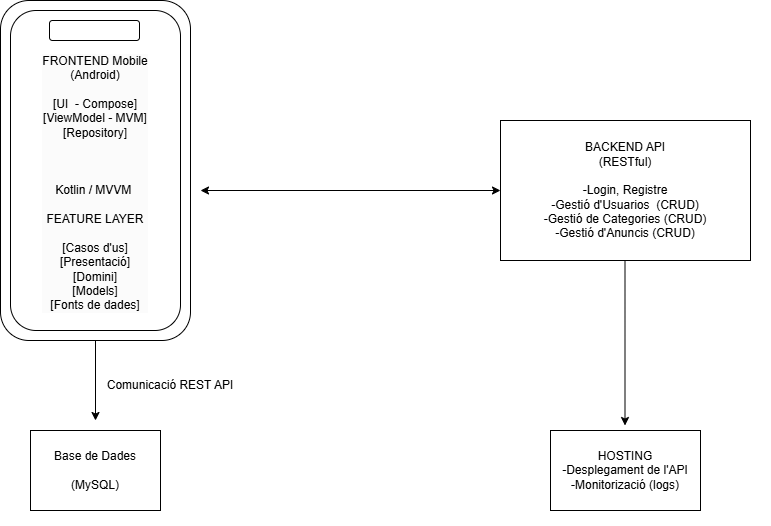

The diagram above was exported from draw.io. Its source (the exported page's mxGraphModel, read from the mxfile embedded in the PNG):
<mxGraphModel dx="1050" dy="557" grid="1" gridSize="10" guides="1" tooltips="1" connect="1" arrows="1" fold="1" page="1" pageScale="1" pageWidth="827" pageHeight="1169" math="0" shadow="0">
  <root>
    <mxCell id="0" />
    <mxCell id="1" parent="0" />
    <mxCell id="AhheCzHdsoTxfMECRfIp-1" value="" style="rounded=1;whiteSpace=wrap;html=1;" parent="1" vertex="1">
      <mxGeometry x="320" y="50" width="190" height="340" as="geometry" />
    </mxCell>
    <mxCell id="AhheCzHdsoTxfMECRfIp-3" value="" style="rounded=1;whiteSpace=wrap;html=1;" parent="1" vertex="1">
      <mxGeometry x="367.5" y="70" width="95" height="20" as="geometry" />
    </mxCell>
    <mxCell id="AhheCzHdsoTxfMECRfIp-6" value="" style="rounded=1;whiteSpace=wrap;html=1;" parent="1" vertex="1">
      <mxGeometry x="330" y="60" width="170" height="320" as="geometry" />
    </mxCell>
    <mxCell id="AhheCzHdsoTxfMECRfIp-7" value="" style="rounded=1;whiteSpace=wrap;html=1;" parent="1" vertex="1">
      <mxGeometry x="369" y="70" width="90" height="20" as="geometry" />
    </mxCell>
    <mxCell id="AhheCzHdsoTxfMECRfIp-10" value="&lt;br&gt;&lt;span style=&quot;color: rgb(0, 0, 0); font-family: Helvetica; font-size: 12px; font-style: normal; font-variant-ligatures: normal; font-variant-caps: normal; font-weight: 400; letter-spacing: normal; orphans: 2; text-align: center; text-indent: 0px; text-transform: none; widows: 2; word-spacing: 0px; -webkit-text-stroke-width: 0px; white-space: normal; background-color: rgb(251, 251, 251); text-decoration-thickness: initial; text-decoration-style: initial; text-decoration-color: initial; float: none; display: inline !important;&quot;&gt;FRONTEND Mobile&lt;/span&gt;&lt;div style=&quot;forced-color-adjust: none; color: rgb(0, 0, 0); font-family: Helvetica; font-size: 12px; font-style: normal; font-variant-ligatures: normal; font-variant-caps: normal; font-weight: 400; letter-spacing: normal; orphans: 2; text-align: center; text-indent: 0px; text-transform: none; widows: 2; word-spacing: 0px; -webkit-text-stroke-width: 0px; white-space: normal; background-color: rgb(251, 251, 251); text-decoration-thickness: initial; text-decoration-style: initial; text-decoration-color: initial;&quot;&gt;(Android)&lt;/div&gt;&lt;div style=&quot;forced-color-adjust: none; color: rgb(0, 0, 0); font-family: Helvetica; font-size: 12px; font-style: normal; font-variant-ligatures: normal; font-variant-caps: normal; font-weight: 400; letter-spacing: normal; orphans: 2; text-align: center; text-indent: 0px; text-transform: none; widows: 2; word-spacing: 0px; -webkit-text-stroke-width: 0px; white-space: normal; background-color: rgb(251, 251, 251); text-decoration-thickness: initial; text-decoration-style: initial; text-decoration-color: initial;&quot;&gt;&lt;br style=&quot;forced-color-adjust: none;&quot;&gt;&lt;/div&gt;&lt;div style=&quot;forced-color-adjust: none; color: rgb(0, 0, 0); font-family: Helvetica; font-size: 12px; font-style: normal; font-variant-ligatures: normal; font-variant-caps: normal; font-weight: 400; letter-spacing: normal; orphans: 2; text-align: center; text-indent: 0px; text-transform: none; widows: 2; word-spacing: 0px; -webkit-text-stroke-width: 0px; white-space: normal; background-color: rgb(251, 251, 251); text-decoration-thickness: initial; text-decoration-style: initial; text-decoration-color: initial;&quot;&gt;[UI&amp;nbsp; - Compose]&lt;/div&gt;&lt;div style=&quot;forced-color-adjust: none; color: rgb(0, 0, 0); font-family: Helvetica; font-size: 12px; font-style: normal; font-variant-ligatures: normal; font-variant-caps: normal; font-weight: 400; letter-spacing: normal; orphans: 2; text-align: center; text-indent: 0px; text-transform: none; widows: 2; word-spacing: 0px; -webkit-text-stroke-width: 0px; white-space: normal; background-color: rgb(251, 251, 251); text-decoration-thickness: initial; text-decoration-style: initial; text-decoration-color: initial;&quot;&gt;[ViewModel - MVM]&lt;/div&gt;&lt;div style=&quot;forced-color-adjust: none; color: rgb(0, 0, 0); font-family: Helvetica; font-size: 12px; font-style: normal; font-variant-ligatures: normal; font-variant-caps: normal; font-weight: 400; letter-spacing: normal; orphans: 2; text-align: center; text-indent: 0px; text-transform: none; widows: 2; word-spacing: 0px; -webkit-text-stroke-width: 0px; white-space: normal; background-color: rgb(251, 251, 251); text-decoration-thickness: initial; text-decoration-style: initial; text-decoration-color: initial;&quot;&gt;[Repository]&lt;/div&gt;&lt;div style=&quot;forced-color-adjust: none; color: rgb(0, 0, 0); font-family: Helvetica; font-size: 12px; font-style: normal; font-variant-ligatures: normal; font-variant-caps: normal; font-weight: 400; letter-spacing: normal; orphans: 2; text-align: center; text-indent: 0px; text-transform: none; widows: 2; word-spacing: 0px; -webkit-text-stroke-width: 0px; white-space: normal; background-color: rgb(251, 251, 251); text-decoration-thickness: initial; text-decoration-style: initial; text-decoration-color: initial;&quot;&gt;&lt;br style=&quot;forced-color-adjust: none;&quot;&gt;&lt;/div&gt;&lt;div style=&quot;forced-color-adjust: none; color: rgb(0, 0, 0); font-family: Helvetica; font-size: 12px; font-style: normal; font-variant-ligatures: normal; font-variant-caps: normal; font-weight: 400; letter-spacing: normal; orphans: 2; text-align: center; text-indent: 0px; text-transform: none; widows: 2; word-spacing: 0px; -webkit-text-stroke-width: 0px; white-space: normal; background-color: rgb(251, 251, 251); text-decoration-thickness: initial; text-decoration-style: initial; text-decoration-color: initial;&quot;&gt;&lt;br style=&quot;forced-color-adjust: none;&quot;&gt;&lt;/div&gt;&lt;div style=&quot;forced-color-adjust: none; color: rgb(0, 0, 0); font-family: Helvetica; font-size: 12px; font-style: normal; font-variant-ligatures: normal; font-variant-caps: normal; font-weight: 400; letter-spacing: normal; orphans: 2; text-align: center; text-indent: 0px; text-transform: none; widows: 2; word-spacing: 0px; -webkit-text-stroke-width: 0px; white-space: normal; background-color: rgb(251, 251, 251); text-decoration-thickness: initial; text-decoration-style: initial; text-decoration-color: initial;&quot;&gt;&lt;br style=&quot;forced-color-adjust: none;&quot;&gt;&lt;/div&gt;&lt;div style=&quot;forced-color-adjust: none; color: rgb(0, 0, 0); font-family: Helvetica; font-size: 12px; font-style: normal; font-variant-ligatures: normal; font-variant-caps: normal; font-weight: 400; letter-spacing: normal; orphans: 2; text-align: center; text-indent: 0px; text-transform: none; widows: 2; word-spacing: 0px; -webkit-text-stroke-width: 0px; white-space: normal; background-color: rgb(251, 251, 251); text-decoration-thickness: initial; text-decoration-style: initial; text-decoration-color: initial;&quot;&gt;Kotlin / MVVM&amp;nbsp;&lt;/div&gt;&lt;div style=&quot;forced-color-adjust: none; color: rgb(0, 0, 0); font-family: Helvetica; font-size: 12px; font-style: normal; font-variant-ligatures: normal; font-variant-caps: normal; font-weight: 400; letter-spacing: normal; orphans: 2; text-align: center; text-indent: 0px; text-transform: none; widows: 2; word-spacing: 0px; -webkit-text-stroke-width: 0px; white-space: normal; background-color: rgb(251, 251, 251); text-decoration-thickness: initial; text-decoration-style: initial; text-decoration-color: initial;&quot;&gt;&lt;br&gt;&lt;/div&gt;&lt;div style=&quot;forced-color-adjust: none; color: rgb(0, 0, 0); font-family: Helvetica; font-size: 12px; font-style: normal; font-variant-ligatures: normal; font-variant-caps: normal; font-weight: 400; letter-spacing: normal; orphans: 2; text-align: center; text-indent: 0px; text-transform: none; widows: 2; word-spacing: 0px; -webkit-text-stroke-width: 0px; white-space: normal; background-color: rgb(251, 251, 251); text-decoration-thickness: initial; text-decoration-style: initial; text-decoration-color: initial;&quot;&gt;FEATURE LAYER&lt;/div&gt;&lt;div style=&quot;forced-color-adjust: none; color: rgb(0, 0, 0); font-family: Helvetica; font-size: 12px; font-style: normal; font-variant-ligatures: normal; font-variant-caps: normal; font-weight: 400; letter-spacing: normal; orphans: 2; text-align: center; text-indent: 0px; text-transform: none; widows: 2; word-spacing: 0px; -webkit-text-stroke-width: 0px; white-space: normal; background-color: rgb(251, 251, 251); text-decoration-thickness: initial; text-decoration-style: initial; text-decoration-color: initial;&quot;&gt;&lt;br&gt;&lt;/div&gt;&lt;div style=&quot;forced-color-adjust: none; color: rgb(0, 0, 0); font-family: Helvetica; font-size: 12px; font-style: normal; font-variant-ligatures: normal; font-variant-caps: normal; font-weight: 400; letter-spacing: normal; orphans: 2; text-align: center; text-indent: 0px; text-transform: none; widows: 2; word-spacing: 0px; -webkit-text-stroke-width: 0px; white-space: normal; background-color: rgb(251, 251, 251); text-decoration-thickness: initial; text-decoration-style: initial; text-decoration-color: initial;&quot;&gt;[Casos d'us]&lt;/div&gt;&lt;div style=&quot;forced-color-adjust: none; color: rgb(0, 0, 0); font-family: Helvetica; font-size: 12px; font-style: normal; font-variant-ligatures: normal; font-variant-caps: normal; font-weight: 400; letter-spacing: normal; orphans: 2; text-align: center; text-indent: 0px; text-transform: none; widows: 2; word-spacing: 0px; -webkit-text-stroke-width: 0px; white-space: normal; background-color: rgb(251, 251, 251); text-decoration-thickness: initial; text-decoration-style: initial; text-decoration-color: initial;&quot;&gt;[Presentació]&lt;/div&gt;&lt;div style=&quot;forced-color-adjust: none; color: rgb(0, 0, 0); font-family: Helvetica; font-size: 12px; font-style: normal; font-variant-ligatures: normal; font-variant-caps: normal; font-weight: 400; letter-spacing: normal; orphans: 2; text-align: center; text-indent: 0px; text-transform: none; widows: 2; word-spacing: 0px; -webkit-text-stroke-width: 0px; white-space: normal; background-color: rgb(251, 251, 251); text-decoration-thickness: initial; text-decoration-style: initial; text-decoration-color: initial;&quot;&gt;[Domini]&lt;/div&gt;&lt;div style=&quot;forced-color-adjust: none; color: rgb(0, 0, 0); font-family: Helvetica; font-size: 12px; font-style: normal; font-variant-ligatures: normal; font-variant-caps: normal; font-weight: 400; letter-spacing: normal; orphans: 2; text-align: center; text-indent: 0px; text-transform: none; widows: 2; word-spacing: 0px; -webkit-text-stroke-width: 0px; white-space: normal; background-color: rgb(251, 251, 251); text-decoration-thickness: initial; text-decoration-style: initial; text-decoration-color: initial;&quot;&gt;[Models]&lt;/div&gt;&lt;div style=&quot;forced-color-adjust: none; color: rgb(0, 0, 0); font-family: Helvetica; font-size: 12px; font-style: normal; font-variant-ligatures: normal; font-variant-caps: normal; font-weight: 400; letter-spacing: normal; orphans: 2; text-align: center; text-indent: 0px; text-transform: none; widows: 2; word-spacing: 0px; -webkit-text-stroke-width: 0px; white-space: normal; background-color: rgb(251, 251, 251); text-decoration-thickness: initial; text-decoration-style: initial; text-decoration-color: initial;&quot;&gt;[Fonts de dades]&lt;/div&gt;&lt;div&gt;&lt;br&gt;&lt;/div&gt;&lt;div&gt;&lt;br&gt;&lt;/div&gt;" style="text;html=1;align=center;verticalAlign=middle;whiteSpace=wrap;rounded=0;" parent="1" vertex="1">
      <mxGeometry x="330" y="145" width="170" height="190" as="geometry" />
    </mxCell>
    <mxCell id="AhheCzHdsoTxfMECRfIp-11" value="" style="endArrow=classic;startArrow=classic;html=1;rounded=0;" parent="1" target="AhheCzHdsoTxfMECRfIp-12" edge="1">
      <mxGeometry width="50" height="50" relative="1" as="geometry">
        <mxPoint x="520" y="240" as="sourcePoint" />
        <mxPoint x="840" y="240" as="targetPoint" />
      </mxGeometry>
    </mxCell>
    <mxCell id="AhheCzHdsoTxfMECRfIp-12" value="" style="rounded=0;whiteSpace=wrap;html=1;" parent="1" vertex="1">
      <mxGeometry x="820" y="170" width="250" height="140" as="geometry" />
    </mxCell>
    <mxCell id="AhheCzHdsoTxfMECRfIp-13" value="BACKEND API&lt;div&gt;(RESTful)&lt;/div&gt;&lt;div&gt;&amp;nbsp;&amp;nbsp;&lt;/div&gt;&lt;div&gt;-Login, Registre&lt;/div&gt;&lt;div&gt;-Gestió d'Usuarios&amp;nbsp; (CRUD)&lt;/div&gt;&lt;div&gt;-Gestió de Categories (CRUD)&lt;/div&gt;&lt;div&gt;-Gestió d'Anuncis (CRUD)&lt;/div&gt;" style="text;html=1;align=center;verticalAlign=middle;whiteSpace=wrap;rounded=0;" parent="1" vertex="1">
      <mxGeometry x="800" y="155" width="290" height="170" as="geometry" />
    </mxCell>
    <mxCell id="AhheCzHdsoTxfMECRfIp-14" value="" style="endArrow=classic;html=1;rounded=0;exitX=0.5;exitY=1;exitDx=0;exitDy=0;" parent="1" edge="1">
      <mxGeometry width="50" height="50" relative="1" as="geometry">
        <mxPoint x="944.5" y="310" as="sourcePoint" />
        <mxPoint x="944.5" y="475" as="targetPoint" />
      </mxGeometry>
    </mxCell>
    <mxCell id="AhheCzHdsoTxfMECRfIp-15" value="" style="rounded=0;whiteSpace=wrap;html=1;" parent="1" vertex="1">
      <mxGeometry x="870" y="480" width="150" height="80" as="geometry" />
    </mxCell>
    <mxCell id="AhheCzHdsoTxfMECRfIp-16" value="HOSTING&lt;div&gt;-Desplegament de l'API&lt;/div&gt;&lt;div&gt;-Monitorizació (logs)&lt;/div&gt;" style="text;html=1;align=center;verticalAlign=middle;whiteSpace=wrap;rounded=0;" parent="1" vertex="1">
      <mxGeometry x="855" y="465" width="180" height="110" as="geometry" />
    </mxCell>
    <mxCell id="AhheCzHdsoTxfMECRfIp-17" value="" style="endArrow=classic;html=1;rounded=0;exitX=0.5;exitY=1;exitDx=0;exitDy=0;" parent="1" source="AhheCzHdsoTxfMECRfIp-1" edge="1">
      <mxGeometry width="50" height="50" relative="1" as="geometry">
        <mxPoint x="780" y="520" as="sourcePoint" />
        <mxPoint x="415" y="470" as="targetPoint" />
      </mxGeometry>
    </mxCell>
    <mxCell id="AhheCzHdsoTxfMECRfIp-18" value="" style="rounded=0;whiteSpace=wrap;html=1;" parent="1" vertex="1">
      <mxGeometry x="350" y="480" width="130" height="80" as="geometry" />
    </mxCell>
    <mxCell id="AhheCzHdsoTxfMECRfIp-19" value="Comunicació REST API" style="text;html=1;align=center;verticalAlign=middle;whiteSpace=wrap;rounded=0;" parent="1" vertex="1">
      <mxGeometry x="400" y="420" width="180" height="30" as="geometry" />
    </mxCell>
    <mxCell id="AhheCzHdsoTxfMECRfIp-20" value="Base de Dades&lt;div&gt;&lt;br&gt;&lt;/div&gt;&lt;div&gt;(MySQL)&lt;/div&gt;" style="text;html=1;align=center;verticalAlign=middle;whiteSpace=wrap;rounded=0;" parent="1" vertex="1">
      <mxGeometry x="360" y="490" width="110" height="60" as="geometry" />
    </mxCell>
  </root>
</mxGraphModel>